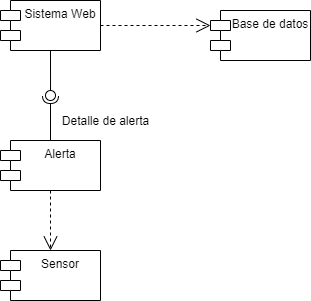

The diagram above was exported from draw.io. Its source (the exported page's mxGraphModel, read from the mxfile embedded in the PNG):
<mxGraphModel dx="640" dy="615" grid="1" gridSize="10" guides="1" tooltips="1" connect="1" arrows="1" fold="1" page="1" pageScale="1" pageWidth="850" pageHeight="1100" math="0" shadow="0">
  <root>
    <mxCell id="0" />
    <mxCell id="1" parent="0" />
    <mxCell id="2" value="Sensor" style="shape=module;align=left;spacingLeft=20;align=center;verticalAlign=top;" vertex="1" parent="1">
      <mxGeometry x="180" y="440" width="100" height="50" as="geometry" />
    </mxCell>
    <mxCell id="3" value="Sistema Web" style="shape=module;align=left;spacingLeft=20;align=center;verticalAlign=top;direction=east;" vertex="1" parent="1">
      <mxGeometry x="180" y="190" width="100" height="50" as="geometry" />
    </mxCell>
    <mxCell id="4" value="Alerta" style="shape=module;align=left;spacingLeft=20;align=center;verticalAlign=top;" vertex="1" parent="1">
      <mxGeometry x="180" y="330" width="100" height="50" as="geometry" />
    </mxCell>
    <mxCell id="5" value="Base de datos" style="shape=module;align=left;spacingLeft=20;align=center;verticalAlign=top;" vertex="1" parent="1">
      <mxGeometry x="390" y="200" width="100" height="50" as="geometry" />
    </mxCell>
    <mxCell id="6" value="" style="endArrow=open;endSize=12;dashed=1;html=1;exitX=0.5;exitY=1;exitDx=0;exitDy=0;entryX=0.5;entryY=0;entryDx=0;entryDy=0;" edge="1" parent="1" source="4" target="2">
      <mxGeometry width="160" relative="1" as="geometry">
        <mxPoint x="460" y="430" as="sourcePoint" />
        <mxPoint x="300" y="430" as="targetPoint" />
      </mxGeometry>
    </mxCell>
    <mxCell id="7" value="" style="rounded=0;orthogonalLoop=1;jettySize=auto;html=1;endArrow=none;endFill=0;exitX=0.5;exitY=1;exitDx=0;exitDy=0;" edge="1" target="9" parent="1" source="3">
      <mxGeometry relative="1" as="geometry">
        <mxPoint x="210" y="285" as="sourcePoint" />
      </mxGeometry>
    </mxCell>
    <mxCell id="8" value="" style="rounded=0;orthogonalLoop=1;jettySize=auto;html=1;endArrow=halfCircle;endFill=0;entryX=0.5;entryY=0.5;entryDx=0;entryDy=0;endSize=6;strokeWidth=1;exitX=0.5;exitY=0;exitDx=0;exitDy=0;" edge="1" target="9" parent="1" source="4">
      <mxGeometry relative="1" as="geometry">
        <mxPoint x="250" y="285" as="sourcePoint" />
      </mxGeometry>
    </mxCell>
    <mxCell id="9" value="" style="ellipse;whiteSpace=wrap;html=1;fontFamily=Helvetica;fontSize=12;fontColor=#000000;align=center;strokeColor=#000000;fillColor=#ffffff;points=[];aspect=fixed;resizable=0;rotation=20;" vertex="1" parent="1">
      <mxGeometry x="225" y="280" width="10" height="10" as="geometry" />
    </mxCell>
    <mxCell id="12" value="Detalle de alerta" style="text;html=1;align=center;verticalAlign=middle;resizable=0;points=[];autosize=1;" vertex="1" parent="1">
      <mxGeometry x="235" y="300" width="100" height="20" as="geometry" />
    </mxCell>
    <mxCell id="13" value="" style="endArrow=open;endSize=12;dashed=1;html=1;entryX=0;entryY=0;entryDx=0;entryDy=15;entryPerimeter=0;exitX=1;exitY=0.5;exitDx=0;exitDy=0;" edge="1" parent="1" source="3" target="5">
      <mxGeometry width="160" relative="1" as="geometry">
        <mxPoint x="280" y="210" as="sourcePoint" />
        <mxPoint x="440" y="210" as="targetPoint" />
      </mxGeometry>
    </mxCell>
  </root>
</mxGraphModel>